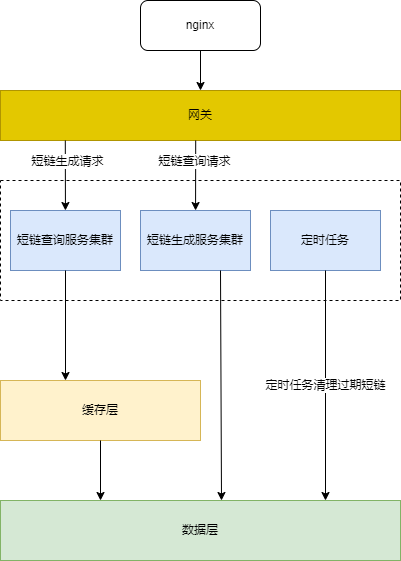

The diagram above was exported from draw.io. Its source (the exported page's mxGraphModel, read from the mxfile embedded in the PNG):
<mxGraphModel dx="1138" dy="613" grid="1" gridSize="10" guides="1" tooltips="1" connect="1" arrows="1" fold="1" page="1" pageScale="1" pageWidth="827" pageHeight="1169" math="0" shadow="0">
  <root>
    <mxCell id="0" />
    <mxCell id="1" parent="0" />
    <mxCell id="pr-K_egvuhWf2BwQyanO-1" value="" style="rounded=0;whiteSpace=wrap;html=1;fontSize=12;dashed=1;" vertex="1" parent="1">
      <mxGeometry x="160" y="200" width="400" height="120" as="geometry" />
    </mxCell>
    <mxCell id="pr-K_egvuhWf2BwQyanO-2" value="短链生成服务集群" style="rounded=0;whiteSpace=wrap;html=1;fontSize=12;fillColor=#dae8fc;strokeColor=#6c8ebf;" vertex="1" parent="1">
      <mxGeometry x="300" y="230" width="110" height="60" as="geometry" />
    </mxCell>
    <mxCell id="pr-K_egvuhWf2BwQyanO-3" value="短链查询服务集群" style="rounded=0;whiteSpace=wrap;html=1;fontSize=12;fillColor=#dae8fc;strokeColor=#6c8ebf;" vertex="1" parent="1">
      <mxGeometry x="170" y="230" width="110" height="60" as="geometry" />
    </mxCell>
    <mxCell id="pr-K_egvuhWf2BwQyanO-4" value="网关" style="rounded=0;whiteSpace=wrap;html=1;fontSize=12;fillColor=#e3c800;fontColor=#000000;strokeColor=#B09500;" vertex="1" parent="1">
      <mxGeometry x="160" y="110" width="400" height="50" as="geometry" />
    </mxCell>
    <mxCell id="pr-K_egvuhWf2BwQyanO-11" value="" style="edgeStyle=orthogonalEdgeStyle;rounded=0;orthogonalLoop=1;jettySize=auto;html=1;fontSize=12;" edge="1" parent="1" source="pr-K_egvuhWf2BwQyanO-10" target="pr-K_egvuhWf2BwQyanO-4">
      <mxGeometry relative="1" as="geometry" />
    </mxCell>
    <mxCell id="pr-K_egvuhWf2BwQyanO-10" value="nginx" style="rounded=1;whiteSpace=wrap;html=1;fontSize=12;" vertex="1" parent="1">
      <mxGeometry x="300" y="20" width="120" height="50" as="geometry" />
    </mxCell>
    <mxCell id="pr-K_egvuhWf2BwQyanO-12" value="缓存层" style="rounded=0;whiteSpace=wrap;html=1;fontSize=12;fillColor=#fff2cc;strokeColor=#d6b656;" vertex="1" parent="1">
      <mxGeometry x="160" y="400" width="200" height="60" as="geometry" />
    </mxCell>
    <mxCell id="pr-K_egvuhWf2BwQyanO-13" value="数据层" style="rounded=0;whiteSpace=wrap;html=1;fontSize=12;fillColor=#d5e8d4;strokeColor=#82b366;" vertex="1" parent="1">
      <mxGeometry x="160" y="520" width="400" height="60" as="geometry" />
    </mxCell>
    <mxCell id="pr-K_egvuhWf2BwQyanO-14" value="定时任务" style="rounded=0;whiteSpace=wrap;html=1;fontSize=12;fillColor=#dae8fc;strokeColor=#6c8ebf;" vertex="1" parent="1">
      <mxGeometry x="430" y="230" width="110" height="60" as="geometry" />
    </mxCell>
    <mxCell id="pr-K_egvuhWf2BwQyanO-15" value="定时任务清理过期短链" style="endArrow=classic;html=1;rounded=0;fontSize=12;exitX=0.5;exitY=1;exitDx=0;exitDy=0;" edge="1" parent="1" source="pr-K_egvuhWf2BwQyanO-14">
      <mxGeometry width="50" height="50" relative="1" as="geometry">
        <mxPoint x="670" y="410" as="sourcePoint" />
        <mxPoint x="485" y="520" as="targetPoint" />
      </mxGeometry>
    </mxCell>
    <mxCell id="pr-K_egvuhWf2BwQyanO-16" value="" style="endArrow=classic;html=1;rounded=0;fontSize=12;exitX=0.5;exitY=1;exitDx=0;exitDy=0;entryX=0.25;entryY=0;entryDx=0;entryDy=0;" edge="1" parent="1" source="pr-K_egvuhWf2BwQyanO-12" target="pr-K_egvuhWf2BwQyanO-13">
      <mxGeometry width="50" height="50" relative="1" as="geometry">
        <mxPoint x="630" y="450" as="sourcePoint" />
        <mxPoint x="680" y="400" as="targetPoint" />
      </mxGeometry>
    </mxCell>
    <mxCell id="pr-K_egvuhWf2BwQyanO-17" value="" style="endArrow=classic;html=1;rounded=0;fontSize=12;exitX=0.5;exitY=1;exitDx=0;exitDy=0;" edge="1" parent="1" source="pr-K_egvuhWf2BwQyanO-3">
      <mxGeometry width="50" height="50" relative="1" as="geometry">
        <mxPoint x="680" y="460" as="sourcePoint" />
        <mxPoint x="225" y="400" as="targetPoint" />
      </mxGeometry>
    </mxCell>
    <mxCell id="pr-K_egvuhWf2BwQyanO-18" value="" style="endArrow=classic;html=1;rounded=0;fontSize=12;" edge="1" parent="1">
      <mxGeometry width="50" height="50" relative="1" as="geometry">
        <mxPoint x="380" y="290" as="sourcePoint" />
        <mxPoint x="381" y="520" as="targetPoint" />
      </mxGeometry>
    </mxCell>
    <mxCell id="pr-K_egvuhWf2BwQyanO-19" value="" style="endArrow=classic;html=1;rounded=0;fontSize=12;exitX=0.162;exitY=1;exitDx=0;exitDy=0;exitPerimeter=0;" edge="1" parent="1" source="pr-K_egvuhWf2BwQyanO-4" target="pr-K_egvuhWf2BwQyanO-3">
      <mxGeometry width="50" height="50" relative="1" as="geometry">
        <mxPoint x="40" y="390" as="sourcePoint" />
        <mxPoint x="90" y="340" as="targetPoint" />
      </mxGeometry>
    </mxCell>
    <mxCell id="pr-K_egvuhWf2BwQyanO-21" value="短链生成请求" style="edgeLabel;html=1;align=center;verticalAlign=middle;resizable=0;points=[];fontSize=12;" vertex="1" connectable="0" parent="pr-K_egvuhWf2BwQyanO-19">
      <mxGeometry x="-0.3999" y="2" relative="1" as="geometry">
        <mxPoint as="offset" />
      </mxGeometry>
    </mxCell>
    <mxCell id="pr-K_egvuhWf2BwQyanO-20" value="" style="endArrow=classic;html=1;rounded=0;fontSize=12;exitX=0.488;exitY=1;exitDx=0;exitDy=0;exitPerimeter=0;" edge="1" parent="1" source="pr-K_egvuhWf2BwQyanO-4" target="pr-K_egvuhWf2BwQyanO-2">
      <mxGeometry width="50" height="50" relative="1" as="geometry">
        <mxPoint x="350" y="160" as="sourcePoint" />
        <mxPoint x="680" y="220" as="targetPoint" />
      </mxGeometry>
    </mxCell>
    <mxCell id="pr-K_egvuhWf2BwQyanO-22" value="短链查询请求" style="edgeLabel;html=1;align=center;verticalAlign=middle;resizable=0;points=[];fontSize=12;" vertex="1" connectable="0" parent="pr-K_egvuhWf2BwQyanO-20">
      <mxGeometry x="-0.3999" y="-2" relative="1" as="geometry">
        <mxPoint as="offset" />
      </mxGeometry>
    </mxCell>
  </root>
</mxGraphModel>